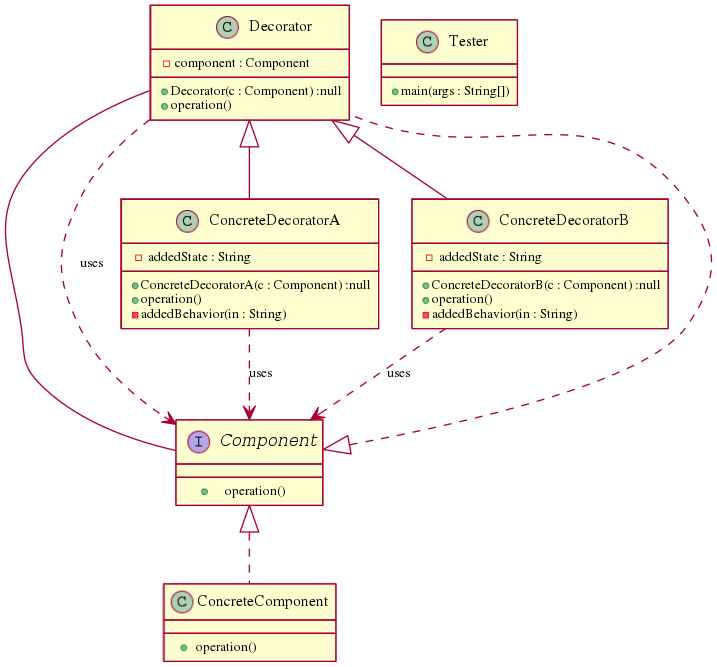

The diagram above was rendered by PlantUML. Its source (embedded in the PNG):
@startuml
class Decorator{
-component : Component
+Decorator(c : Component) :null
+operation() 
} 
Component <|.. Decorator
class ConcreteDecoratorA{
-addedState : String
+ConcreteDecoratorA(c : Component) :null
+operation() 
-addedBehavior(in : String) 
} 
Decorator <|-- ConcreteDecoratorA
class ConcreteComponent{
+operation() 
} 
Component <|.. ConcreteComponent
class Tester{
+main(args : String[]) 
} 
interface Component{
+operation() 
} 
class ConcreteDecoratorB{
-addedState : String
+ConcreteDecoratorB(c : Component) :null
+operation() 
-addedBehavior(in : String) 
} 
Decorator <|-- ConcreteDecoratorB
Decorator -- Component
Decorator ..> Component : uses
ConcreteDecoratorA ..> Component : uses
ConcreteDecoratorB ..> Component : uses
@enduml